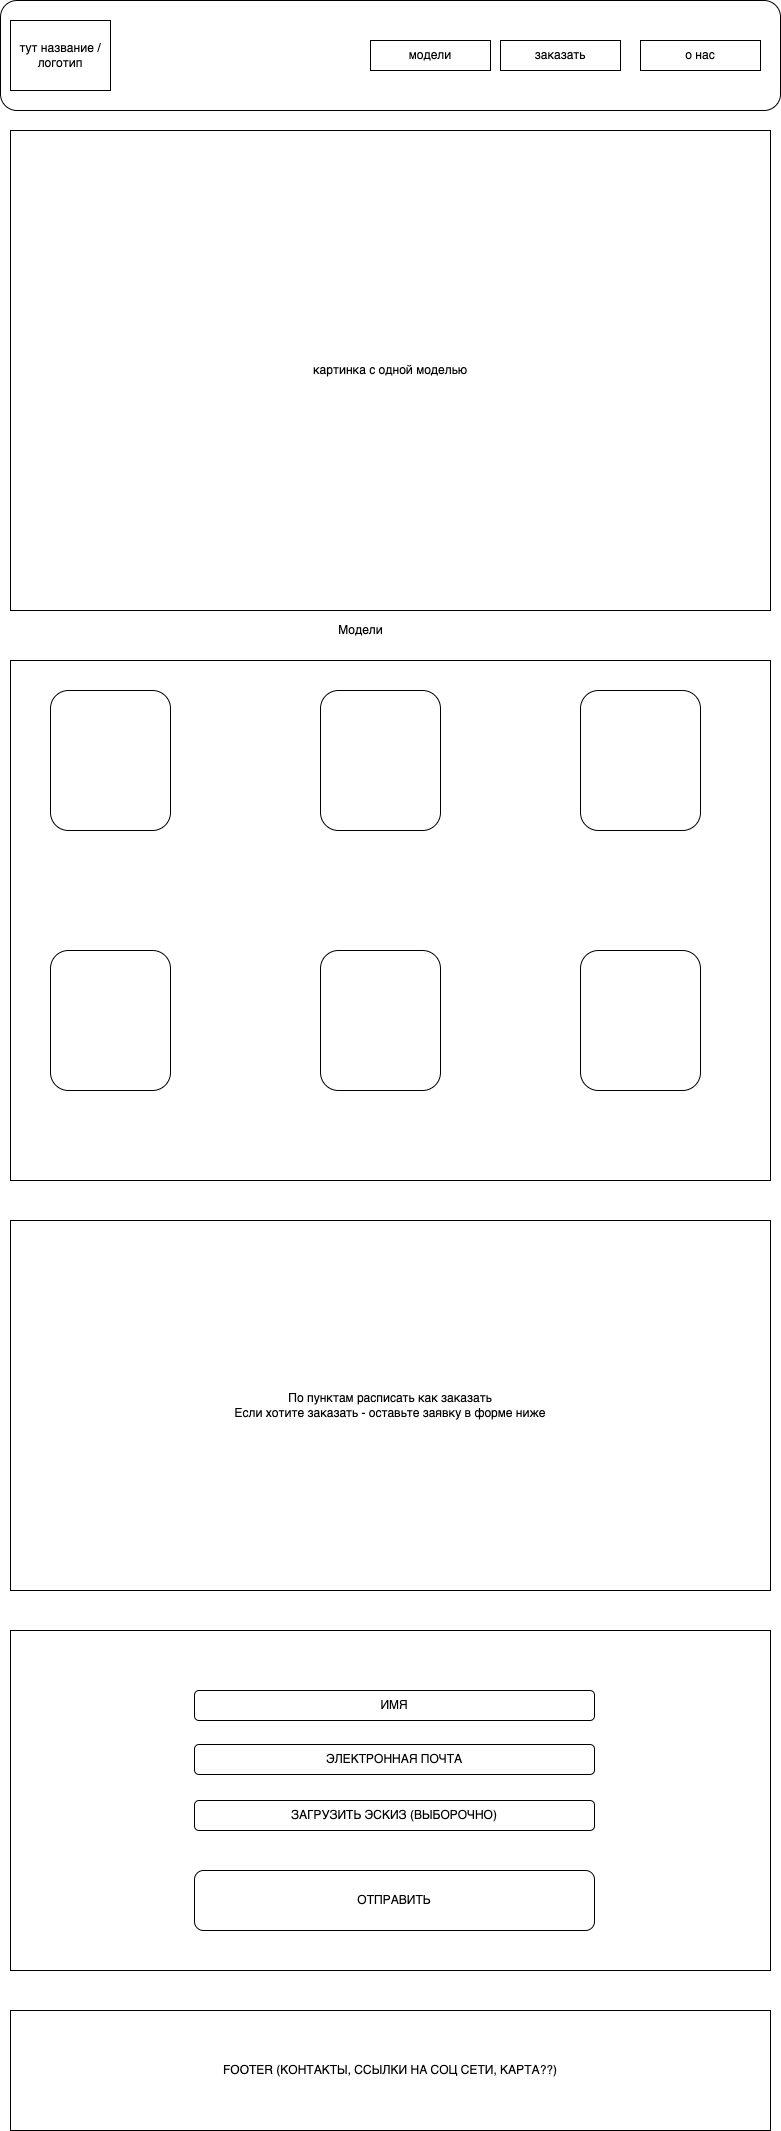

The diagram above was exported from draw.io. Its source (the exported page's mxGraphModel, read from the mxfile embedded in the PNG):
<mxGraphModel dx="1426" dy="769" grid="1" gridSize="10" guides="1" tooltips="1" connect="1" arrows="1" fold="1" page="1" pageScale="1" pageWidth="827" pageHeight="1169" math="0" shadow="0">
  <root>
    <mxCell id="0" />
    <mxCell id="1" parent="0" />
    <mxCell id="GvCbWFp35H7vj_8wx94a-1" value="" style="rounded=1;whiteSpace=wrap;html=1;" vertex="1" parent="1">
      <mxGeometry x="20" y="10" width="780" height="110" as="geometry" />
    </mxCell>
    <mxCell id="GvCbWFp35H7vj_8wx94a-2" value="тут название / логотип" style="rounded=0;whiteSpace=wrap;html=1;" vertex="1" parent="1">
      <mxGeometry x="30" y="30" width="100" height="70" as="geometry" />
    </mxCell>
    <mxCell id="GvCbWFp35H7vj_8wx94a-3" value="модели" style="rounded=0;whiteSpace=wrap;html=1;" vertex="1" parent="1">
      <mxGeometry x="390" y="50" width="120" height="30" as="geometry" />
    </mxCell>
    <mxCell id="GvCbWFp35H7vj_8wx94a-4" value="заказать" style="rounded=0;whiteSpace=wrap;html=1;" vertex="1" parent="1">
      <mxGeometry x="520" y="50" width="120" height="30" as="geometry" />
    </mxCell>
    <mxCell id="GvCbWFp35H7vj_8wx94a-5" value="о нас" style="rounded=0;whiteSpace=wrap;html=1;" vertex="1" parent="1">
      <mxGeometry x="660" y="50" width="120" height="30" as="geometry" />
    </mxCell>
    <mxCell id="GvCbWFp35H7vj_8wx94a-6" value="картинка с одной моделью" style="rounded=0;whiteSpace=wrap;html=1;" vertex="1" parent="1">
      <mxGeometry x="30" y="140" width="760" height="480" as="geometry" />
    </mxCell>
    <mxCell id="GvCbWFp35H7vj_8wx94a-7" value="" style="rounded=0;whiteSpace=wrap;html=1;" vertex="1" parent="1">
      <mxGeometry x="30" y="670" width="760" height="520" as="geometry" />
    </mxCell>
    <mxCell id="GvCbWFp35H7vj_8wx94a-8" value="Модели" style="text;html=1;align=center;verticalAlign=middle;resizable=0;points=[];autosize=1;strokeColor=none;fillColor=none;" vertex="1" parent="1">
      <mxGeometry x="350" y="630" width="60" height="20" as="geometry" />
    </mxCell>
    <mxCell id="GvCbWFp35H7vj_8wx94a-9" value="" style="rounded=1;whiteSpace=wrap;html=1;" vertex="1" parent="1">
      <mxGeometry x="70" y="700" width="120" height="140" as="geometry" />
    </mxCell>
    <mxCell id="GvCbWFp35H7vj_8wx94a-10" value="" style="rounded=1;whiteSpace=wrap;html=1;" vertex="1" parent="1">
      <mxGeometry x="340" y="700" width="120" height="140" as="geometry" />
    </mxCell>
    <mxCell id="GvCbWFp35H7vj_8wx94a-11" value="" style="rounded=1;whiteSpace=wrap;html=1;" vertex="1" parent="1">
      <mxGeometry x="600" y="700" width="120" height="140" as="geometry" />
    </mxCell>
    <mxCell id="GvCbWFp35H7vj_8wx94a-12" value="" style="rounded=1;whiteSpace=wrap;html=1;" vertex="1" parent="1">
      <mxGeometry x="70" y="960" width="120" height="140" as="geometry" />
    </mxCell>
    <mxCell id="GvCbWFp35H7vj_8wx94a-13" value="" style="rounded=1;whiteSpace=wrap;html=1;" vertex="1" parent="1">
      <mxGeometry x="340" y="960" width="120" height="140" as="geometry" />
    </mxCell>
    <mxCell id="GvCbWFp35H7vj_8wx94a-14" value="" style="rounded=1;whiteSpace=wrap;html=1;" vertex="1" parent="1">
      <mxGeometry x="600" y="960" width="120" height="140" as="geometry" />
    </mxCell>
    <mxCell id="GvCbWFp35H7vj_8wx94a-15" value="По пунктам расписать как заказать&lt;br&gt;Если хотите заказать - оставьте заявку в форме ниже" style="rounded=0;whiteSpace=wrap;html=1;" vertex="1" parent="1">
      <mxGeometry x="30" y="1230" width="760" height="370" as="geometry" />
    </mxCell>
    <mxCell id="GvCbWFp35H7vj_8wx94a-16" value="" style="rounded=0;whiteSpace=wrap;html=1;" vertex="1" parent="1">
      <mxGeometry x="30" y="1640" width="760" height="340" as="geometry" />
    </mxCell>
    <mxCell id="GvCbWFp35H7vj_8wx94a-17" value="ИМЯ" style="rounded=1;whiteSpace=wrap;html=1;" vertex="1" parent="1">
      <mxGeometry x="214" y="1700" width="400" height="30" as="geometry" />
    </mxCell>
    <mxCell id="GvCbWFp35H7vj_8wx94a-18" value="ЭЛЕКТРОННАЯ ПОЧТА" style="rounded=1;whiteSpace=wrap;html=1;" vertex="1" parent="1">
      <mxGeometry x="214" y="1754" width="400" height="30" as="geometry" />
    </mxCell>
    <mxCell id="GvCbWFp35H7vj_8wx94a-19" value="ЗАГРУЗИТЬ ЭСКИЗ (ВЫБОРОЧНО)" style="rounded=1;whiteSpace=wrap;html=1;" vertex="1" parent="1">
      <mxGeometry x="214" y="1810" width="400" height="30" as="geometry" />
    </mxCell>
    <mxCell id="GvCbWFp35H7vj_8wx94a-20" value="ОТПРАВИТЬ" style="rounded=1;whiteSpace=wrap;html=1;" vertex="1" parent="1">
      <mxGeometry x="214" y="1880" width="400" height="60" as="geometry" />
    </mxCell>
    <mxCell id="GvCbWFp35H7vj_8wx94a-23" value="FOOTER (КОНТАКТЫ, ССЫЛКИ НА СОЦ СЕТИ, КАРТА??)" style="rounded=0;whiteSpace=wrap;html=1;" vertex="1" parent="1">
      <mxGeometry x="30" y="2020" width="760" height="120" as="geometry" />
    </mxCell>
  </root>
</mxGraphModel>